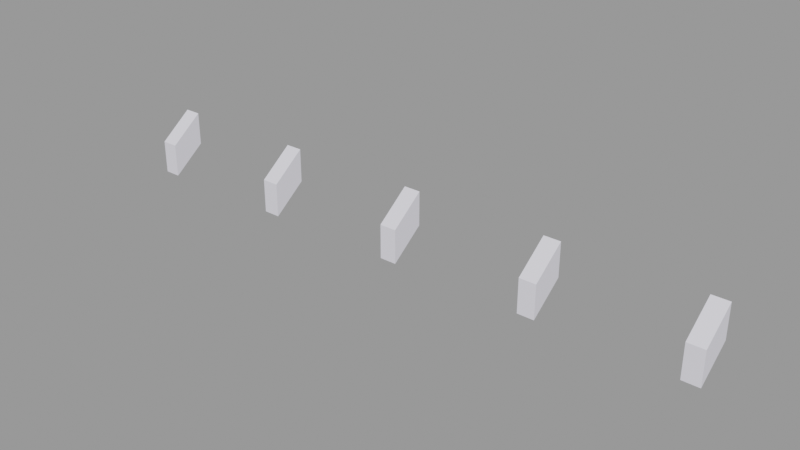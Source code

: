 # Source: rafter_caps001a.blend  (saved by Blender 2.92.15; exported with 4.5.12 LTS)
import bpy
from mathutils import Matrix  # noqa: F401  (used for matrix-valued properties, if any)

bpy.ops.wm.read_factory_settings(use_empty=True)
scene = bpy.context.scene
scene.name = 'rafter_caps001a.qc'

# ---- collections
col_rafter_caps001a = bpy.data.collections.new('rafter_caps001a'); scene.collection.children.link(col_rafter_caps001a)

# ---- materials (node trees are filled in below, after node groups)
mat_rafters001 = bpy.data.materials.new('rafters001')
mat_rafters001.use_transparent_shadow = False
mat_rafters001.diffuse_color = (0.8364, 0.8231, 0.9126, 1.0)

# ---- material node trees

# ---- meshes
me_rafter_caps001a_reference = bpy.data.meshes.new('rafter_caps001a_reference')
me_rafter_caps001a_reference.from_pydata([(-144.0, -16.0, -12.0), (-136.0, -16.0, -12.0), (-144.0, -6e-06, 2e-06), (-136.0, -6e-06, 2e-06), (144.0, -16.0, -28.0), (144.0, -16.0, -12.0), (136.0, -16.0, -28.0), (136.0, -16.0, -12.0), (144.0, 6e-06, 2e-06), (144.0, 7e-06, -16.0), (136.0, 7e-06, -16.0), (136.0, 6e-06, 2e-06), (74.0, -16.0, -28.0), (74.0, -16.0, -12.0), (66.0, -16.0, -28.0), (66.0, -16.0, -12.0), (74.0, 3e-06, 2e-06), (74.0, 4e-06, -16.0), (66.0, 4e-06, -16.0), (66.0, 3e-06, 2e-06), (4.0, -16.0, -28.0), (4.0, -16.0, -12.0), (-4.0, -16.0, -28.0), (-4.0, -16.0, -12.0), (4.0, 0.0, 2e-06), (4.0, 1e-06, -16.0), (-4.0, 1e-06, -16.0), (-4.0, 0.0, 2e-06), (-66.0, -16.0, -28.0), (-66.0, -16.0, -12.0), (-74.0, -16.0, -28.0), (-74.0, -16.0, -12.0), (-66.0, -3e-06, 2e-06), (-66.0, -2e-06, -16.0), (-74.0, -3e-06, -16.0), (-74.0, -3e-06, 2e-06), (-136.0, -16.0, -28.0), (-144.0, -16.0, -28.0), (-136.0, -5e-06, -16.0), (-144.0, -6e-06, -16.0)], [], [(0, 1, 2), (1, 3, 2), (4, 5, 6), (5, 7, 6), (8, 5, 9), (9, 5, 4), (6, 7, 10), (7, 11, 10), (10, 9, 6), (9, 4, 6), (7, 5, 11), (5, 8, 11), (12, 13, 14), (13, 15, 14), (16, 13, 17), (17, 13, 12), (14, 15, 18), (15, 19, 18), (18, 17, 14), (17, 12, 14), (15, 13, 19), (13, 16, 19), (20, 21, 22), (21, 23, 22), (24, 21, 25), (25, 21, 20), (22, 23, 26), (23, 27, 26), (26, 25, 22), (25, 20, 22), (23, 21, 27), (21, 24, 27), (28, 29, 30), (29, 31, 30), (32, 29, 33), (33, 29, 28), (30, 31, 34), (31, 35, 34), (34, 33, 30), (33, 28, 30), (31, 29, 35), (29, 32, 35), (36, 1, 37), (1, 0, 37), (3, 1, 38), (38, 1, 36), (37, 0, 39), (0, 2, 39), (39, 38, 37), (38, 36, 37)])
me_rafter_caps001a_reference.polygons.foreach_set('use_smooth', [True] * 50)
_k = set([(0, 1), (0, 2), (0, 37), (0, 39), (1, 2), (1, 3), (1, 36), (4, 5), (4, 6), (4, 9), (5, 7), (5, 8), (5, 11), (6, 7), (6, 9), (6, 10), (7, 10), (7, 11), (12, 13), (12, 14), (12, 17), (13, 15), (13, 16), (13, 19), (14, 15), (14, 17), (14, 18), (15, 18), (15, 19), (20, 21), (20, 22), (20, 25), (21, 23), (21, 24), (21, 27), (22, 23), (22, 25), (22, 26), (23, 26), (23, 27), (28, 29), (28, 30), (28, 33), (29, 31), (29, 32), (29, 35), (30, 31), (30, 33), (30, 34), (31, 34), (31, 35), (36, 37), (36, 38), (37, 38), (37, 39)])
me_rafter_caps001a_reference.attributes.new('sharp_edge', 'BOOLEAN', 'EDGE').data.foreach_set('value', [ (min(e.vertices), max(e.vertices)) in _k for e in me_rafter_caps001a_reference.edges])
_uv = me_rafter_caps001a_reference.uv_layers.new(name='UVMap')
_uv.uv.foreach_set('vector', [0.1451, 0.908, 0.1451, 0.8736, 0.07612, 0.908, 0.1451, 0.8736, 0.07612, 0.8736, 0.07612, 0.908, 0.2254, 0.6796, 0.2254, 0.7501, 0.1901, 0.6796, 0.2254, 0.7501, 0.1901, 0.7501, 0.1901, 0.6796, 0.7488, 0.7145, 0.6799, 0.7145, 0.7157, 0.6602, 0.7157, 0.6602, 0.6799, 0.7145, 0.6468, 0.6602, 0.7823, 0.804, 0.7492, 0.7488, 0.7133, 0.804, 0.7492, 0.7488, 0.6802, 0.7488, 0.7133, 0.804, 0.7133, 0.804, 0.7133, 0.8358, 0.7823, 0.804, 0.7133, 0.8358, 0.7823, 0.8358, 0.7823, 0.804, 0.7492, 0.7488, 0.7492, 0.7143, 0.6802, 0.7488, 0.7492, 0.7143, 0.6802, 0.7143, 0.6802, 0.7488, 0.5827, 0.6774, 0.5827, 0.748, 0.5474, 0.6774, 0.5827, 0.748, 0.5474, 0.748, 0.5474, 0.6774, 0.414, 0.8738, 0.345, 0.8738, 0.3809, 0.8195, 0.3809, 0.8195, 0.345, 0.8738, 0.3119, 0.8195, 0.4474, 0.9632, 0.4143, 0.908, 0.3784, 0.9632, 0.4143, 0.908, 0.3453, 0.908, 0.3784, 0.9632, 0.3784, 0.9632, 0.3784, 0.9951, 0.4474, 0.9632, 0.3784, 0.9951, 0.4474, 0.9951, 0.4474, 0.9632, 0.4143, 0.908, 0.4143, 0.8736, 0.3453, 0.908, 0.4143, 0.8736, 0.3453, 0.8736, 0.3453, 0.908, 0.5008, 0.6774, 0.5008, 0.748, 0.4655, 0.6774, 0.5008, 0.748, 0.4655, 0.748, 0.4655, 0.6774, 0.3321, 0.8738, 0.2631, 0.8738, 0.299, 0.8195, 0.299, 0.8195, 0.2631, 0.8738, 0.23, 0.8195, 0.3655, 0.9632, 0.3324, 0.908, 0.2965, 0.9632, 0.3324, 0.908, 0.2634, 0.908, 0.2965, 0.9632, 0.2965, 0.9632, 0.2965, 0.9951, 0.3655, 0.9632, 0.2965, 0.9951, 0.3655, 0.9951, 0.3655, 0.9632, 0.3324, 0.908, 0.3324, 0.8736, 0.2634, 0.908, 0.3324, 0.8736, 0.2634, 0.8736, 0.2634, 0.908, 0.4165, 0.6774, 0.4165, 0.748, 0.3812, 0.6774, 0.4165, 0.748, 0.3812, 0.748, 0.3812, 0.6774, 0.5347, 0.8738, 0.4657, 0.8738, 0.5016, 0.8195, 0.5016, 0.8195, 0.4657, 0.8738, 0.4326, 0.8195, 0.5681, 0.9632, 0.535, 0.908, 0.4991, 0.9632, 0.535, 0.908, 0.466, 0.908, 0.4991, 0.9632, 0.4991, 0.9632, 0.4991, 0.9951, 0.5681, 0.9632, 0.4991, 0.9951, 0.5681, 0.9951, 0.5681, 0.9632, 0.535, 0.908, 0.535, 0.8736, 0.466, 0.908, 0.535, 0.8736, 0.466, 0.8736, 0.466, 0.908, 0.3135, 0.6774, 0.3135, 0.748, 0.2782, 0.6774, 0.3135, 0.748, 0.2782, 0.748, 0.2782, 0.6774, 0.1448, 0.8738, 0.07582, 0.8738, 0.1117, 0.8195, 0.1117, 0.8195, 0.07582, 0.8738, 0.04271, 0.8195, 0.1782, 0.9632, 0.1451, 0.908, 0.1092, 0.9632, 0.1451, 0.908, 0.07612, 0.908, 0.1092, 0.9632, 0.1092, 0.9632, 0.1092, 0.9951, 0.1782, 0.9632, 0.1092, 0.9951, 0.1782, 0.9951, 0.1782, 0.9632])
me_rafter_caps001a_reference.materials.append(mat_rafters001)
me_rafter_caps001a_reference.use_remesh_fix_poles = True
me_rafter_caps001a_reference.use_remesh_preserve_attributes = False
me_rafter_caps001a_reference.use_mirror_vertex_groups = False
me_rafter_caps001a_reference.update()
me_rafter_caps001a_reference.normals_split_custom_set([tuple(v) for v in zip(*[iter([0.0, -0.6, 0.8, 0.0, -0.6, 0.8, 0.0, -0.6, 0.8, 0.0, -0.6, 0.8, 0.0, -0.6, 0.8, 0.0, -0.6, 0.8, 0.0, -1.0, 0.0, 0.0, -1.0, -8.403e-08, 0.0, -1.0, -3.519e-08, 0.0, -1.0, -8.403e-08, 0.0, -1.0, -1.192e-07, 0.0, -1.0, -3.519e-08, 1.0, -9.537e-07, 0.0, 1.0, -3.827e-07, 0.0, 1.0, -5.711e-07, 0.0, 1.0, -5.711e-07, 0.0, 1.0, -3.827e-07, 0.0, 1.0, 0.0, 0.0, -1.0, 0.0, 0.0, -1.0, 0.0, 0.0, -1.0, 0.0, 0.0, -1.0, 0.0, 0.0, -1.0, 0.0, 0.0, -1.0, 0.0, 0.0, 0.0, 0.6, -0.8, 0.0, 0.6, -0.8, 0.0, 0.6, -0.8, 0.0, 0.6, -0.8, 0.0, 0.6, -0.8, 0.0, 0.6, -0.8, 0.0, -0.6, 0.8, 0.0, -0.6, 0.8, 0.0, -0.6, 0.8, 0.0, -0.6, 0.8, 0.0, -0.6, 0.8, 0.0, -0.6, 0.8, 1.192e-07, -1.0, 0.0, 3.519e-08, -1.0, 0.0, 8.402e-08, -1.0, 0.0, 3.519e-08, -1.0, 0.0, 0.0, -1.0, 0.0, 8.402e-08, -1.0, 0.0, 1.0, 0.0, 0.0, 1.0, 0.0, 0.0, 1.0, 0.0, 0.0, 1.0, 0.0, 0.0, 1.0, 0.0, 0.0, 1.0, 0.0, 0.0, -1.0, 0.0, 0.0, -1.0, 0.0, 0.0, -1.0, 0.0, 0.0, -1.0, 0.0, 0.0, -1.0, 0.0, 0.0, -1.0, 0.0, 0.0, 0.0, 0.6, -0.8, 0.0, 0.6, -0.8, 0.0, 0.6, -0.8, 4.769e-08, 0.6, -0.8, 4.769e-08, 0.6, -0.8, 4.769e-08, 0.6, -0.8, 0.0, -0.6, 0.8, 0.0, -0.6, 0.8, 0.0, -0.6, 0.8, 0.0, -0.6, 0.8, 0.0, -0.6, 0.8, 0.0, -0.6, 0.8, 0.0, -1.0, 0.0, 8.402e-08, -1.0, -8.403e-08, 3.519e-08, -1.0, -3.519e-08, 8.402e-08, -1.0, -8.403e-08, 1.192e-07, -1.0, -1.192e-07, 3.519e-08, -1.0, -3.519e-08, 1.0, 0.0, 0.0, 1.0, 0.0, 0.0, 1.0, 0.0, 0.0, 1.0, 0.0, 0.0, 1.0, 0.0, 0.0, 1.0, 0.0, 0.0, -1.0, -4.471e-08, -3.553e-15, -1.0, -4.471e-08, -3.553e-15, -1.0, -4.471e-08, -3.553e-15, -1.0, -8.941e-08, -3.553e-15, -1.0, -8.941e-08, -3.553e-15, -1.0, -8.941e-08, -3.553e-15, 0.0, 0.6, -0.8, 0.0, 0.6, -0.8, 0.0, 0.6, -0.8, 0.0, 0.6, -0.8, 0.0, 0.6, -0.8, 0.0, 0.6, -0.8, 9.537e-08, -0.6, 0.8, 9.537e-08, -0.6, 0.8, 9.537e-08, -0.6, 0.8, 0.0, -0.6, 0.8, 0.0, -0.6, 0.8, 0.0, -0.6, 0.8, 0.0, -1.0, 0.0, 0.0, -1.0, 0.0, 0.0, -1.0, 0.0, 0.0, -1.0, 0.0, 0.0, -1.0, 0.0, 0.0, -1.0, 0.0, 1.0, 0.0, 0.0, 1.0, 0.0, 0.0, 1.0, 0.0, 0.0, 1.0, 0.0, 0.0, 1.0, 0.0, 0.0, 1.0, 0.0, 0.0, -1.0, 0.0, 0.0, -1.0, 0.0, 0.0, -1.0, 0.0, 0.0, -1.0, 0.0, 0.0, -1.0, 0.0, 0.0, -1.0, 0.0, 0.0, 0.0, 0.6, -0.8, 0.0, 0.6, -0.8, 0.0, 0.6, -0.8, 0.0, 0.6, -0.8, 0.0, 0.6, -0.8, 0.0, 0.6, -0.8, 0.0, -0.6, 0.8, 0.0, -0.6, 0.8, 0.0, -0.6, 0.8, 0.0, -0.6, 0.8, 0.0, -0.6, 0.8, 0.0, -0.6, 0.8, 2.384e-07, -1.0, -2.384e-07, 7.038e-08, -1.0, -7.038e-08, 1.68e-07, -1.0, -1.681e-07, 7.038e-08, -1.0, -7.038e-08, 0.0, -1.0, 0.0, 1.68e-07, -1.0, -1.681e-07, 1.0, 0.0, 0.0, 1.0, 0.0, 0.0, 1.0, 0.0, 0.0, 1.0, 0.0, 0.0, 1.0, 0.0, 0.0, 1.0, 0.0, 0.0, -1.0, 0.0, 0.0, -1.0, 0.0, 0.0, -1.0, 0.0, 0.0, -1.0, -1.907e-06, 0.0, -1.0, -1.907e-06, 0.0, -1.0, -1.907e-06, 0.0, 3.815e-07, 0.6, -0.8, 3.815e-07, 0.6, -0.8, 3.815e-07, 0.6, -0.8, -2.861e-07, 0.6, -0.8, -2.861e-07, 0.6, -0.8, -2.861e-07, 0.6, -0.8])] * 3)])
arm_rafter_caps001a_qc_skeleton = bpy.data.armatures.new('rafter_caps001a.qc_skeleton')  # bones are not reproduced

# ---- objects
ob_rafter_caps001a_qc_skeleton = bpy.data.objects.new('rafter_caps001a.qc_skeleton', arm_rafter_caps001a_qc_skeleton)
ob_rafter_caps001a_reference = bpy.data.objects.new('rafter_caps001a_reference', me_rafter_caps001a_reference)

# ---- transforms, parenting, visibility, modifiers, constraints
ob_rafter_caps001a_qc_skeleton.location = (0.0, 0.0, 0.0)
ob_rafter_caps001a_qc_skeleton.show_in_front = True
ob_rafter_caps001a_qc_skeleton.lineart.crease_threshold = 0.0
ob_rafter_caps001a_reference.parent = ob_rafter_caps001a_qc_skeleton
ob_rafter_caps001a_reference.location = (0.0, 0.0, 0.0)
ob_rafter_caps001a_reference.lineart.crease_threshold = 0.0
_vg = ob_rafter_caps001a_reference.vertex_groups.new(name='static_prop')
_vg.add([0, 1, 2, 3, 4, 5, 6, 7, 8, 9, 10, 11, 12, 13, 14, 15, 16, 17, 18, 19, 20, 21, 22, 23, 24, 25, 26, 27, 28, 29, 30, 31, 32, 33, 34, 35, 36, 37, 38, 39], 1.0, 'REPLACE')
_m = ob_rafter_caps001a_reference.modifiers.new('Armature', 'ARMATURE')
_m.object = ob_rafter_caps001a_qc_skeleton

# ---- collection membership
scene.collection.objects.link(ob_rafter_caps001a_qc_skeleton)
scene.collection.objects.link(ob_rafter_caps001a_reference)
col_rafter_caps001a.objects.link(ob_rafter_caps001a_qc_skeleton)
col_rafter_caps001a.objects.link(ob_rafter_caps001a_reference)

# ---- scene / render settings (as saved in the file)
scene.frame_start = 1; scene.frame_end = 250; scene.frame_set(0)
scene.render.engine = 'BLENDER_EEVEE_NEXT'
scene.cycles.use_denoising = False
scene.cycles.samples = 128
scene.cycles.sampling_pattern = 'TABULATED_SOBOL'
scene.cycles.use_adaptive_sampling = False
scene.cycles.use_light_tree = False
scene.view_settings.view_transform = 'Filmic'
bpy.context.view_layer.update()

# ---- added for rendering (the .blend has no active camera and no usable light): camera, sun + grey world if the file has none
cam_auto = bpy.data.cameras.new('AutoCamera')
cam_auto.lens = 50.0
cam_auto.sensor_width = 36.0
cam_auto.clip_end = 4705.66
ob_auto_camera = bpy.data.objects.new('AutoCamera', cam_auto)
scene.collection.objects.link(ob_auto_camera)
ob_auto_camera.location = (268.13, -329.756, 200.504)
ob_auto_camera.rotation_euler = (1.09748, -7.21219e-08, 0.694738)
scene.camera = ob_auto_camera
light_auto_sun = bpy.data.lights.new('AutoSun', 'SUN')
light_auto_sun.energy = 3.0
light_auto_sun.angle = 0.0523599
ob_auto_sun = bpy.data.objects.new('AutoSun', light_auto_sun)
scene.collection.objects.link(ob_auto_sun)
ob_auto_sun.rotation_euler = (0.872665, 0.174533, 0.523599)
if scene.world is None:
    world_auto = bpy.data.worlds.new('AutoWorld')
    world_auto.color = (0.3, 0.3, 0.3)
    scene.world = world_auto
bpy.context.view_layer.update()
